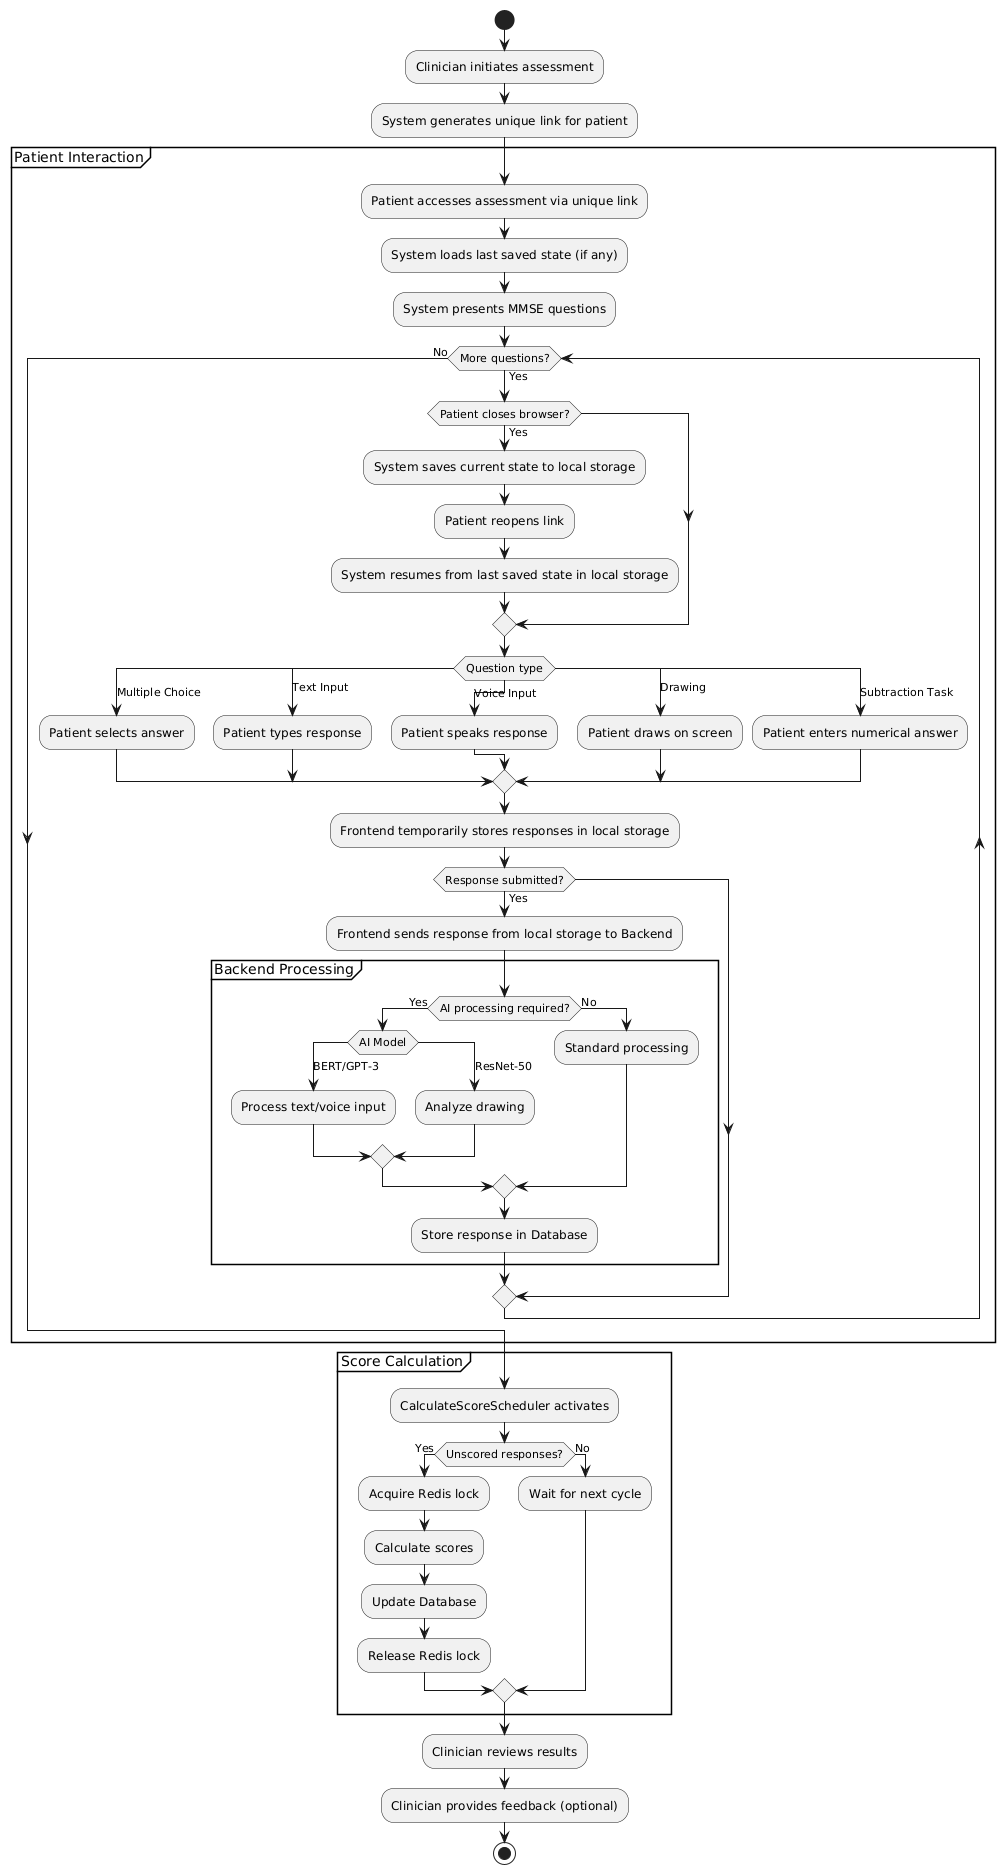

The diagram above was rendered by PlantUML. Its source (embedded in the PNG):
@startuml
skinparam monochrome true
skinparam defaultTextAlignment center
start
:Clinician initiates assessment;
:System generates unique link for patient;
partition "Patient Interaction" {
:Patient accesses assessment via unique link;
:System loads last saved state (if any);
:System presents MMSE questions;
while (More questions?) is (Yes)
    if (Patient closes browser?) then (Yes)
        :System saves current state to local storage;
        :Patient reopens link;
        :System resumes from last saved state in local storage;
    endif
    switch (Question type)
        case (Multiple Choice)
            :Patient selects answer;
        case (Text Input)
            :Patient types response;
        case (Voice Input)
            :Patient speaks response;
        case (Drawing)
            :Patient draws on screen;
        case (Subtraction Task)
            :Patient enters numerical answer;
    endswitch
    
    :Frontend temporarily stores responses in local storage;
    
    if (Response submitted?) then (Yes)
        :Frontend sends response from local storage to Backend;
        
        partition "Backend Processing" {
            if (AI processing required?) then (Yes)
                switch (AI Model)
                    case (BERT/GPT-3)
                        :Process text/voice input;
                    case (ResNet-50)
                        :Analyze drawing;
                endswitch
            else (No)
                :Standard processing;
            endif
            
            :Store response in Database;
        }
    endif
endwhile (No)
}
partition "Score Calculation" {
:CalculateScoreScheduler activates;
if (Unscored responses?) then (Yes)
:Acquire Redis lock;
:Calculate scores;
:Update Database;
:Release Redis lock;
else (No)
:Wait for next cycle;
endif
}
:Clinician reviews results;
:Clinician provides feedback (optional);
stop
@enduml